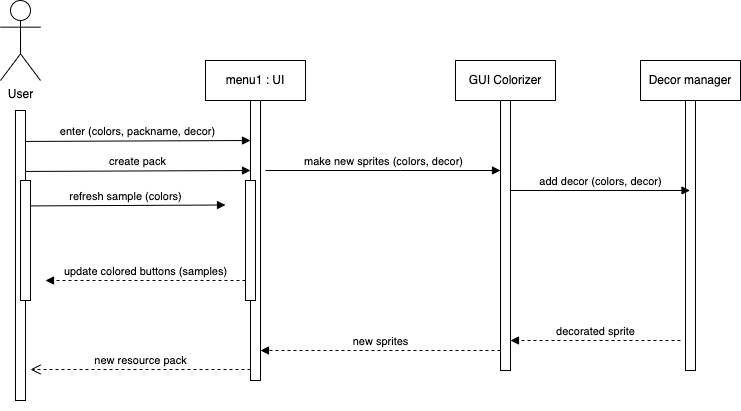

The diagram above was exported from draw.io. Its source (the exported page's mxGraphModel, read from the mxfile embedded in the PNG):
<mxGraphModel dx="805" dy="715" grid="1" gridSize="10" guides="1" tooltips="1" connect="1" arrows="1" fold="1" page="1" pageScale="1" pageWidth="850" pageHeight="1100" math="0" shadow="0">
  <root>
    <mxCell id="0" />
    <mxCell id="1" parent="0" />
    <mxCell id="7" value="menu1 : UI" style="shape=umlLifeline;perimeter=lifelinePerimeter;whiteSpace=wrap;html=1;container=0;dropTarget=0;collapsible=0;recursiveResize=0;outlineConnect=0;portConstraint=eastwest;newEdgeStyle={&quot;edgeStyle&quot;:&quot;elbowEdgeStyle&quot;,&quot;elbow&quot;:&quot;vertical&quot;,&quot;curved&quot;:0,&quot;rounded&quot;:0};strokeColor=none;" vertex="1" parent="1">
      <mxGeometry x="255" y="240" width="100" height="350" as="geometry" />
    </mxCell>
    <mxCell id="8" value="" style="html=1;points=[];perimeter=orthogonalPerimeter;outlineConnect=0;targetShapes=umlLifeline;portConstraint=eastwest;newEdgeStyle={&quot;edgeStyle&quot;:&quot;elbowEdgeStyle&quot;,&quot;elbow&quot;:&quot;vertical&quot;,&quot;curved&quot;:0,&quot;rounded&quot;:0};" vertex="1" parent="7">
      <mxGeometry x="45" y="40" width="10" height="280" as="geometry" />
    </mxCell>
    <mxCell id="11" value="GUI Colorizer" style="shape=umlLifeline;perimeter=lifelinePerimeter;whiteSpace=wrap;html=1;container=0;dropTarget=0;collapsible=0;recursiveResize=0;outlineConnect=0;portConstraint=eastwest;newEdgeStyle={&quot;edgeStyle&quot;:&quot;elbowEdgeStyle&quot;,&quot;elbow&quot;:&quot;vertical&quot;,&quot;curved&quot;:0,&quot;rounded&quot;:0};strokeColor=none;" vertex="1" parent="1">
      <mxGeometry x="505" y="240" width="100" height="310" as="geometry" />
    </mxCell>
    <mxCell id="12" value="" style="html=1;points=[];perimeter=orthogonalPerimeter;outlineConnect=0;targetShapes=umlLifeline;portConstraint=eastwest;newEdgeStyle={&quot;edgeStyle&quot;:&quot;elbowEdgeStyle&quot;,&quot;elbow&quot;:&quot;vertical&quot;,&quot;curved&quot;:0,&quot;rounded&quot;:0};" vertex="1" parent="11">
      <mxGeometry x="45" y="40" width="10" height="270" as="geometry" />
    </mxCell>
    <mxCell id="13" value="make new sprites (colors, decor)" style="html=1;verticalAlign=bottom;endArrow=block;edgeStyle=elbowEdgeStyle;elbow=vertical;curved=0;rounded=0;" edge="1" parent="1" target="12">
      <mxGeometry relative="1" as="geometry">
        <mxPoint x="315" y="350" as="sourcePoint" />
        <Array as="points">
          <mxPoint x="450" y="350" />
        </Array>
        <mxPoint x="535" y="350" as="targetPoint" />
        <mxPoint as="offset" />
      </mxGeometry>
    </mxCell>
    <mxCell id="14" value="new resource pack" style="html=1;verticalAlign=bottom;endArrow=open;dashed=1;endSize=8;edgeStyle=elbowEdgeStyle;elbow=vertical;curved=0;rounded=0;entryX=1.5;entryY=0.862;entryDx=0;entryDy=0;entryPerimeter=0;" edge="1" parent="1" source="8">
      <mxGeometry relative="1" as="geometry">
        <mxPoint x="80" y="549" as="targetPoint" />
        <Array as="points">
          <mxPoint x="220" y="549.02" />
        </Array>
        <mxPoint x="295" y="549.02" as="sourcePoint" />
      </mxGeometry>
    </mxCell>
    <mxCell id="15" value="new sprites" style="html=1;verticalAlign=bottom;endArrow=block;edgeStyle=elbowEdgeStyle;elbow=vertical;curved=0;rounded=0;dashed=1;" edge="1" parent="1" target="8">
      <mxGeometry relative="1" as="geometry">
        <mxPoint x="550" y="530" as="sourcePoint" />
        <Array as="points">
          <mxPoint x="475" y="530" />
        </Array>
        <mxPoint x="325" y="530" as="targetPoint" />
      </mxGeometry>
    </mxCell>
    <mxCell id="21" value="User" style="shape=umlActor;verticalLabelPosition=bottom;verticalAlign=top;html=1;outlineConnect=0;" vertex="1" parent="1">
      <mxGeometry x="50" y="180" width="40" height="80" as="geometry" />
    </mxCell>
    <mxCell id="25" value="" style="rounded=0;whiteSpace=wrap;html=1;" vertex="1" parent="1">
      <mxGeometry x="65" y="290" width="10" height="290" as="geometry" />
    </mxCell>
    <mxCell id="9" value="enter (colors, packname, decor)" style="html=1;verticalAlign=bottom;startArrow=none;endArrow=block;startSize=8;edgeStyle=elbowEdgeStyle;elbow=vertical;curved=0;rounded=0;exitX=0.4;exitY=0.119;exitDx=0;exitDy=0;exitPerimeter=0;startFill=0;" edge="1" parent="1" target="8">
      <mxGeometry relative="1" as="geometry">
        <mxPoint x="75" y="320.94000000000005" as="sourcePoint" />
        <mxPoint x="295" y="320" as="targetPoint" />
        <Array as="points">
          <mxPoint x="91" y="320" />
        </Array>
      </mxGeometry>
    </mxCell>
    <mxCell id="29" value="create pack" style="html=1;verticalAlign=bottom;startArrow=none;endArrow=block;startSize=8;edgeStyle=elbowEdgeStyle;elbow=vertical;curved=0;rounded=0;exitX=0.4;exitY=0.119;exitDx=0;exitDy=0;exitPerimeter=0;startFill=0;" edge="1" parent="1" target="8">
      <mxGeometry relative="1" as="geometry">
        <mxPoint x="75" y="350.94000000000005" as="sourcePoint" />
        <mxPoint x="295" y="350" as="targetPoint" />
        <Array as="points">
          <mxPoint x="91" y="350" />
        </Array>
      </mxGeometry>
    </mxCell>
    <mxCell id="30" value="" style="rounded=0;whiteSpace=wrap;html=1;fillColor=none;" vertex="1" parent="1">
      <mxGeometry x="255" y="240" width="100" height="40" as="geometry" />
    </mxCell>
    <mxCell id="31" value="" style="rounded=0;whiteSpace=wrap;html=1;fillColor=none;" vertex="1" parent="1">
      <mxGeometry x="505" y="240" width="100" height="40" as="geometry" />
    </mxCell>
    <mxCell id="32" value="refresh sample (colors)" style="html=1;verticalAlign=bottom;startArrow=none;endArrow=block;startSize=8;edgeStyle=elbowEdgeStyle;elbow=vertical;curved=0;rounded=0;exitX=0.4;exitY=0.119;exitDx=0;exitDy=0;exitPerimeter=0;startFill=0;" edge="1" parent="1">
      <mxGeometry relative="1" as="geometry">
        <mxPoint x="75" y="385.44000000000005" as="sourcePoint" />
        <mxPoint x="275" y="385" as="targetPoint" />
        <Array as="points">
          <mxPoint x="91" y="384.5" />
        </Array>
      </mxGeometry>
    </mxCell>
    <mxCell id="34" value="" style="rounded=0;whiteSpace=wrap;html=1;" vertex="1" parent="1">
      <mxGeometry x="295" y="360" width="10" height="120" as="geometry" />
    </mxCell>
    <mxCell id="35" value="" style="rounded=0;whiteSpace=wrap;html=1;" vertex="1" parent="1">
      <mxGeometry x="65" y="290" width="10" height="290" as="geometry" />
    </mxCell>
    <mxCell id="39" value="update colored buttons (samples)" style="html=1;verticalAlign=bottom;endArrow=block;edgeStyle=elbowEdgeStyle;elbow=vertical;curved=0;rounded=0;dashed=1;" edge="1" parent="1">
      <mxGeometry relative="1" as="geometry">
        <mxPoint x="295" y="460" as="sourcePoint" />
        <Array as="points">
          <mxPoint x="240" y="460" />
        </Array>
        <mxPoint x="95" y="460" as="targetPoint" />
      </mxGeometry>
    </mxCell>
    <mxCell id="42" value="" style="rounded=0;whiteSpace=wrap;html=1;" vertex="1" parent="1">
      <mxGeometry x="70" y="360" width="10" height="120" as="geometry" />
    </mxCell>
    <mxCell id="44" value="Decor manager" style="shape=umlLifeline;perimeter=lifelinePerimeter;whiteSpace=wrap;html=1;container=0;dropTarget=0;collapsible=0;recursiveResize=0;outlineConnect=0;portConstraint=eastwest;newEdgeStyle={&quot;edgeStyle&quot;:&quot;elbowEdgeStyle&quot;,&quot;elbow&quot;:&quot;vertical&quot;,&quot;curved&quot;:0,&quot;rounded&quot;:0};strokeColor=none;" vertex="1" parent="1">
      <mxGeometry x="690" y="240" width="100" height="310" as="geometry" />
    </mxCell>
    <mxCell id="45" value="" style="html=1;points=[];perimeter=orthogonalPerimeter;outlineConnect=0;targetShapes=umlLifeline;portConstraint=eastwest;newEdgeStyle={&quot;edgeStyle&quot;:&quot;elbowEdgeStyle&quot;,&quot;elbow&quot;:&quot;vertical&quot;,&quot;curved&quot;:0,&quot;rounded&quot;:0};" vertex="1" parent="44">
      <mxGeometry x="45" y="40" width="10" height="270" as="geometry" />
    </mxCell>
    <mxCell id="46" value="decorated sprite" style="html=1;verticalAlign=bottom;endArrow=block;edgeStyle=elbowEdgeStyle;elbow=vertical;curved=0;rounded=0;dashed=1;" edge="1" parent="1">
      <mxGeometry relative="1" as="geometry">
        <mxPoint x="730" y="520" as="sourcePoint" />
        <Array as="points">
          <mxPoint x="730" y="520" />
        </Array>
        <mxPoint x="560" y="520" as="targetPoint" />
      </mxGeometry>
    </mxCell>
    <mxCell id="48" value="add decor (colors, decor)" style="html=1;verticalAlign=bottom;endArrow=block;edgeStyle=elbowEdgeStyle;elbow=vertical;curved=0;rounded=0;" edge="1" parent="1" target="44">
      <mxGeometry relative="1" as="geometry">
        <mxPoint x="560" y="370" as="sourcePoint" />
        <Array as="points">
          <mxPoint x="690" y="370" />
          <mxPoint x="690" y="370" />
        </Array>
        <mxPoint x="705" y="370" as="targetPoint" />
        <mxPoint as="offset" />
      </mxGeometry>
    </mxCell>
    <mxCell id="49" value="" style="rounded=0;whiteSpace=wrap;html=1;fillColor=none;" vertex="1" parent="1">
      <mxGeometry x="690" y="240" width="100" height="40" as="geometry" />
    </mxCell>
  </root>
</mxGraphModel>